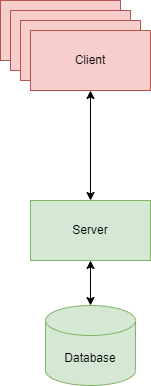

The diagram above was exported from draw.io. Its source (the exported page's mxGraphModel, read from the mxfile embedded in the PNG):
<mxGraphModel dx="569" dy="497" grid="0" gridSize="10" guides="1" tooltips="1" connect="1" arrows="1" fold="1" page="1" pageScale="1" pageWidth="1100" pageHeight="850" math="0" shadow="0">
  <root>
    <mxCell id="0" />
    <mxCell id="1" parent="0" />
    <mxCell id="3" value="Client" style="rounded=0;whiteSpace=wrap;html=1;fillColor=#f8cecc;strokeColor=#b85450;" parent="1" vertex="1">
      <mxGeometry x="200" y="80" width="120" height="60" as="geometry" />
    </mxCell>
    <mxCell id="4" value="Server" style="rounded=0;whiteSpace=wrap;html=1;fillColor=#d5e8d4;strokeColor=#82b366;" parent="1" vertex="1">
      <mxGeometry x="230" y="280" width="120" height="60" as="geometry" />
    </mxCell>
    <mxCell id="5" value="Database" style="shape=cylinder3;whiteSpace=wrap;html=1;boundedLbl=1;backgroundOutline=1;size=15;fillColor=#d5e8d4;strokeColor=#82b366;" parent="1" vertex="1">
      <mxGeometry x="245" y="385" width="90" height="80" as="geometry" />
    </mxCell>
    <mxCell id="8" value="" style="endArrow=classic;startArrow=classic;html=1;entryX=0.5;entryY=1;entryDx=0;entryDy=0;exitX=0.5;exitY=0;exitDx=0;exitDy=0;exitPerimeter=0;" parent="1" source="5" target="4" edge="1">
      <mxGeometry width="50" height="50" relative="1" as="geometry">
        <mxPoint x="350" y="280" as="sourcePoint" />
        <mxPoint x="400" y="230" as="targetPoint" />
      </mxGeometry>
    </mxCell>
    <mxCell id="14" value="Client" style="rounded=0;whiteSpace=wrap;html=1;fillColor=#f8cecc;strokeColor=#b85450;" parent="1" vertex="1">
      <mxGeometry x="210" y="90" width="120" height="60" as="geometry" />
    </mxCell>
    <mxCell id="15" value="Client" style="rounded=0;whiteSpace=wrap;html=1;fillColor=#f8cecc;strokeColor=#b85450;" parent="1" vertex="1">
      <mxGeometry x="220" y="100" width="120" height="60" as="geometry" />
    </mxCell>
    <mxCell id="16" value="Client" style="rounded=0;whiteSpace=wrap;html=1;fillColor=#f8cecc;strokeColor=#b85450;" parent="1" vertex="1">
      <mxGeometry x="230" y="110" width="120" height="60" as="geometry" />
    </mxCell>
    <mxCell id="17" value="" style="endArrow=classic;startArrow=classic;html=1;entryX=0.5;entryY=1;entryDx=0;entryDy=0;exitX=0.5;exitY=0;exitDx=0;exitDy=0;" parent="1" source="4" target="16" edge="1">
      <mxGeometry width="50" height="50" relative="1" as="geometry">
        <mxPoint x="270" y="395" as="sourcePoint" />
        <mxPoint x="270" y="350" as="targetPoint" />
      </mxGeometry>
    </mxCell>
  </root>
</mxGraphModel>